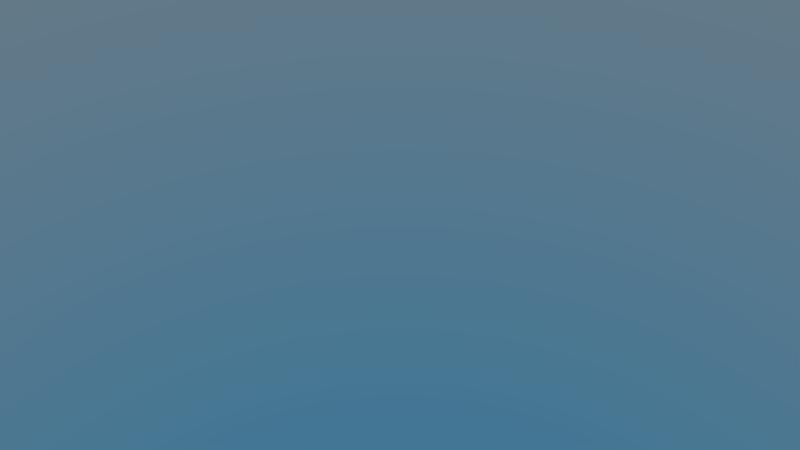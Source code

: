 # Source: Location-Main.blend  (saved by Blender 2.78.0; exported with 4.5.12 LTS)
import bpy
from mathutils import Matrix  # noqa: F401  (used for matrix-valued properties, if any)

bpy.ops.wm.read_factory_settings(use_empty=True)
scene = bpy.context.scene
scene.name = 'Timelapse'

# ---- collections
col_collection_1_003 = bpy.data.collections.new('Collection 1.003'); scene.collection.children.link(col_collection_1_003)
col_collection_2_001 = bpy.data.collections.new('Collection 2.001'); scene.collection.children.link(col_collection_2_001)
col_dominotimelapse = bpy.data.collections.new('DominoTimelapse')  # instanced only; not linked into the scene

# ---- world
world_world_location_main = bpy.data.worlds.new('World-Location-Main'); scene.world = world_world_location_main
world_world_location_main.use_nodes = True; world_world_location_main.node_tree.nodes.clear()
_N = world_world_location_main.node_tree.nodes; _L = world_world_location_main.node_tree.links
n0 = _N.new('ShaderNodeOutputWorld'); n0.name = 'World Output'; n0.location = (300, 300)
n1 = _N.new('ShaderNodeBackground'); n1.name = 'Background'; n1.location = (10, 300)
n1.inputs[1].default_value = 0.5
n2 = _N.new('ShaderNodeTexSky'); n2.name = 'Sky Texture'; n2.location = (-190, 300)
n2.sky_type = 'HOSEK_WILKIE'
n2.ground_albedo = 1.0
n2.sun_elevation = 1.571
_L.new(n1.outputs[0], n0.inputs[0])
_L.new(n2.outputs[0], n1.inputs[0])
n0.is_active_output = True
world_world_location_main.color = (0.05088, 0.05088, 0.05088)
world_world_location_main.use_sun_shadow = False
world_world_location_main.sun_shadow_jitter_overblur = 0.0
world_world_location_main.cycles.sampling_method = 'MANUAL'

# ---- cameras
cam_camera_003 = bpy.data.cameras.new('Camera.003')
cam_camera_003.clip_end = 100.0
cam_camera_003.lens = 35.0
cam_camera_003.sensor_width = 32.0
cam_camera_003.sensor_height = 18.0
cam_camera_003.display_size = 2.0
cam_camera_003.dof.focus_distance = 0.0
cam_camera_003.dof.aperture_fstop = 128.0
cam_camera_003.dof.aperture_blades = 6

# ---- objects
ob_camera_timelapse = bpy.data.objects.new('Camera-Timelapse', cam_camera_003)
ob_islandgroup = bpy.data.objects.new('IslandGroup', None)
ob_dominotimelapse = bpy.data.objects.new('DominoTimelapse', None)
ob_ocean = bpy.data.objects.new('Ocean', None)
ob_suntimelapse = bpy.data.objects.new('SunTimelapse', None)

# ---- transforms, parenting, visibility, modifiers, constraints
ob_camera_timelapse.location = (11.45, -11.61, 35.52)
ob_camera_timelapse.rotation_euler = (0.6684, 0.0001183, 7.138)
ob_camera_timelapse.lineart.crease_threshold = 0.0
ob_islandgroup.location = (0.0, 0.0, 0.0)
ob_dominotimelapse.parent = ob_islandgroup
ob_dominotimelapse.location = (0.0, 0.0, 0.0)
ob_dominotimelapse.empty_image_offset = (0.0, 0.0)
ob_dominotimelapse.show_instancer_for_render = False
ob_dominotimelapse.instance_type = 'COLLECTION'
ob_dominotimelapse.lineart.crease_threshold = 0.0
ob_ocean.location = (0.0, 0.0, 0.0)
ob_suntimelapse.location = (0.0, 0.0, 0.0)
ob_dominotimelapse.instance_collection = col_dominotimelapse

# ---- collection membership
col_collection_1_003.objects.link(ob_camera_timelapse)
col_collection_1_003.objects.link(ob_islandgroup)
col_collection_1_003.objects.link(ob_dominotimelapse)
col_collection_2_001.objects.link(ob_ocean)
col_collection_2_001.objects.link(ob_suntimelapse)

# ---- scene / render settings (as saved in the file)
scene.camera = ob_camera_timelapse
scene.frame_start = 1; scene.frame_end = 480; scene.frame_set(239)
scene.render.engine = 'CYCLES'
scene.render.image_settings.color_mode = 'RGB'
scene.render.resolution_percentage = 50
scene.render.dither_intensity = 0.0
scene.render.use_placeholder = True
scene.render.use_overwrite = False
scene.render.use_stamp_camera = False
scene.render.use_stamp_note = True
scene.render.use_stamp_filename = False
scene.render.use_stamp_labels = False
scene.render.stamp_foreground = (0.5, 0.5, 0.5, 1.0)
scene.render.stamp_background = (0.0, 0.0, 0.0, 1.0)
scene.cycles.use_denoising = False
scene.cycles.samples = 64
scene.cycles.sampling_pattern = 'TABULATED_SOBOL'
scene.cycles.light_sampling_threshold = 0.0
scene.cycles.use_adaptive_sampling = False
scene.cycles.use_light_tree = False
scene.cycles.caustics_reflective = False
scene.cycles.caustics_refractive = False
scene.cycles.blur_glossy = 0.0
scene.cycles.max_bounces = 8
scene.cycles.transmission_bounces = 4
scene.cycles.transparent_max_bounces = 1
scene.cycles.sample_clamp_indirect = 0.0
scene.view_settings.view_transform = 'Filmic'
bpy.context.view_layer.update()
